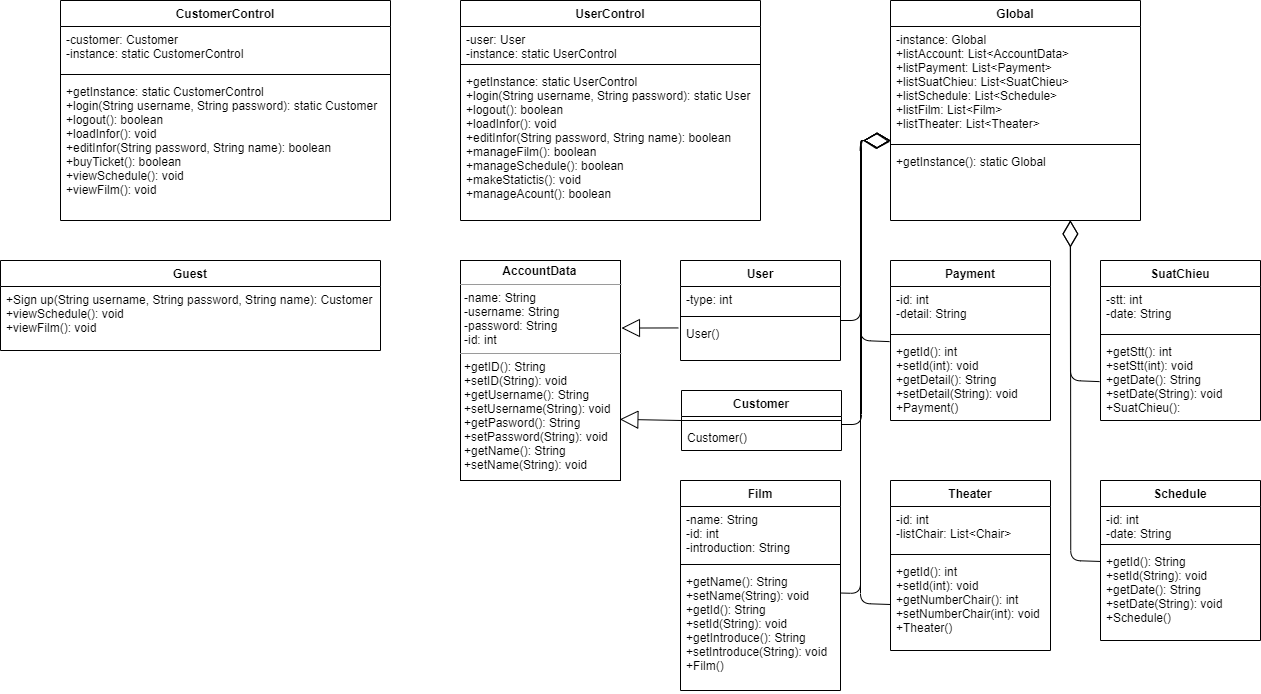

The diagram above was exported from draw.io. Its source (the exported page's mxGraphModel, read from the mxfile embedded in the PNG):
<mxGraphModel dx="2105" dy="1725" grid="1" gridSize="10" guides="1" tooltips="1" connect="1" arrows="1" fold="1" page="1" pageScale="1" pageWidth="827" pageHeight="1169" math="0" shadow="0">
  <root>
    <mxCell id="0" />
    <mxCell id="1" parent="0" />
    <mxCell id="WLKbc8a4v53TJfEBeETj-9" value="&lt;p style=&quot;margin: 0px ; margin-top: 4px ; text-align: center&quot;&gt;&lt;b&gt;AccountData&amp;nbsp;&lt;/b&gt;&lt;/p&gt;&lt;hr size=&quot;1&quot;&gt;&lt;p style=&quot;margin: 0px ; margin-left: 4px&quot;&gt;-name: String&lt;/p&gt;&lt;p style=&quot;margin: 0px ; margin-left: 4px&quot;&gt;-username: String&lt;/p&gt;&lt;p style=&quot;margin: 0px ; margin-left: 4px&quot;&gt;-password: String&lt;/p&gt;&lt;p style=&quot;margin: 0px ; margin-left: 4px&quot;&gt;-id: int&lt;/p&gt;&lt;hr size=&quot;1&quot;&gt;&lt;p style=&quot;margin: 0px ; margin-left: 4px&quot;&gt;+getID(): String&lt;/p&gt;&lt;p style=&quot;margin: 0px ; margin-left: 4px&quot;&gt;+setID(String): void&lt;/p&gt;&lt;p style=&quot;margin: 0px ; margin-left: 4px&quot;&gt;+getUsername(): String&lt;/p&gt;&lt;p style=&quot;margin: 0px ; margin-left: 4px&quot;&gt;+setUsername(String): void&lt;/p&gt;&lt;p style=&quot;margin: 0px ; margin-left: 4px&quot;&gt;+getPasword(): String&lt;/p&gt;&lt;p style=&quot;margin: 0px ; margin-left: 4px&quot;&gt;+setPassword(String): void&lt;/p&gt;&lt;p style=&quot;margin: 0px ; margin-left: 4px&quot;&gt;+getName(): String&lt;/p&gt;&lt;p style=&quot;margin: 0px ; margin-left: 4px&quot;&gt;+setName(String): void&lt;/p&gt;" style="verticalAlign=top;align=left;overflow=fill;fontSize=12;fontFamily=Helvetica;html=1;" vertex="1" parent="1">
      <mxGeometry x="-40" y="200" width="160" height="220" as="geometry" />
    </mxCell>
    <mxCell id="WLKbc8a4v53TJfEBeETj-24" value="User" style="swimlane;fontStyle=1;align=center;verticalAlign=top;childLayout=stackLayout;horizontal=1;startSize=26;horizontalStack=0;resizeParent=1;resizeParentMax=0;resizeLast=0;collapsible=1;marginBottom=0;" vertex="1" parent="1">
      <mxGeometry x="180" y="200" width="160" height="100" as="geometry" />
    </mxCell>
    <mxCell id="WLKbc8a4v53TJfEBeETj-25" value="-type: int" style="text;strokeColor=none;fillColor=none;align=left;verticalAlign=top;spacingLeft=4;spacingRight=4;overflow=hidden;rotatable=0;points=[[0,0.5],[1,0.5]];portConstraint=eastwest;" vertex="1" parent="WLKbc8a4v53TJfEBeETj-24">
      <mxGeometry y="26" width="160" height="26" as="geometry" />
    </mxCell>
    <mxCell id="WLKbc8a4v53TJfEBeETj-26" value="" style="line;strokeWidth=1;fillColor=none;align=left;verticalAlign=middle;spacingTop=-1;spacingLeft=3;spacingRight=3;rotatable=0;labelPosition=right;points=[];portConstraint=eastwest;" vertex="1" parent="WLKbc8a4v53TJfEBeETj-24">
      <mxGeometry y="52" width="160" height="8" as="geometry" />
    </mxCell>
    <mxCell id="WLKbc8a4v53TJfEBeETj-27" value="User()" style="text;strokeColor=none;fillColor=none;align=left;verticalAlign=top;spacingLeft=4;spacingRight=4;overflow=hidden;rotatable=0;points=[[0,0.5],[1,0.5]];portConstraint=eastwest;" vertex="1" parent="WLKbc8a4v53TJfEBeETj-24">
      <mxGeometry y="60" width="160" height="40" as="geometry" />
    </mxCell>
    <mxCell id="WLKbc8a4v53TJfEBeETj-33" value="Customer" style="swimlane;fontStyle=1;align=center;verticalAlign=top;childLayout=stackLayout;horizontal=1;startSize=26;horizontalStack=0;resizeParent=1;resizeParentMax=0;resizeLast=0;collapsible=1;marginBottom=0;" vertex="1" parent="1">
      <mxGeometry x="181" y="330" width="160" height="60" as="geometry" />
    </mxCell>
    <mxCell id="WLKbc8a4v53TJfEBeETj-94" value="" style="endArrow=diamondThin;endFill=0;endSize=24;html=1;" edge="1" parent="WLKbc8a4v53TJfEBeETj-33">
      <mxGeometry width="160" relative="1" as="geometry">
        <mxPoint x="160" y="34" as="sourcePoint" />
        <mxPoint x="209" y="-250" as="targetPoint" />
        <Array as="points">
          <mxPoint x="180" y="34" />
          <mxPoint x="180" y="-250" />
        </Array>
      </mxGeometry>
    </mxCell>
    <mxCell id="WLKbc8a4v53TJfEBeETj-35" value="" style="line;strokeWidth=1;fillColor=none;align=left;verticalAlign=middle;spacingTop=-1;spacingLeft=3;spacingRight=3;rotatable=0;labelPosition=right;points=[];portConstraint=eastwest;" vertex="1" parent="WLKbc8a4v53TJfEBeETj-33">
      <mxGeometry y="26" width="160" height="8" as="geometry" />
    </mxCell>
    <mxCell id="WLKbc8a4v53TJfEBeETj-36" value="Customer()" style="text;strokeColor=none;fillColor=none;align=left;verticalAlign=top;spacingLeft=4;spacingRight=4;overflow=hidden;rotatable=0;points=[[0,0.5],[1,0.5]];portConstraint=eastwest;" vertex="1" parent="WLKbc8a4v53TJfEBeETj-33">
      <mxGeometry y="34" width="160" height="26" as="geometry" />
    </mxCell>
    <mxCell id="WLKbc8a4v53TJfEBeETj-37" value="Film" style="swimlane;fontStyle=1;align=center;verticalAlign=top;childLayout=stackLayout;horizontal=1;startSize=26;horizontalStack=0;resizeParent=1;resizeParentMax=0;resizeLast=0;collapsible=1;marginBottom=0;" vertex="1" parent="1">
      <mxGeometry x="180" y="420" width="160" height="210" as="geometry" />
    </mxCell>
    <mxCell id="WLKbc8a4v53TJfEBeETj-38" value="-name: String&#10;-id: int&#10;-introduction: String" style="text;strokeColor=none;fillColor=none;align=left;verticalAlign=top;spacingLeft=4;spacingRight=4;overflow=hidden;rotatable=0;points=[[0,0.5],[1,0.5]];portConstraint=eastwest;" vertex="1" parent="WLKbc8a4v53TJfEBeETj-37">
      <mxGeometry y="26" width="160" height="54" as="geometry" />
    </mxCell>
    <mxCell id="WLKbc8a4v53TJfEBeETj-39" value="" style="line;strokeWidth=1;fillColor=none;align=left;verticalAlign=middle;spacingTop=-1;spacingLeft=3;spacingRight=3;rotatable=0;labelPosition=right;points=[];portConstraint=eastwest;" vertex="1" parent="WLKbc8a4v53TJfEBeETj-37">
      <mxGeometry y="80" width="160" height="8" as="geometry" />
    </mxCell>
    <mxCell id="WLKbc8a4v53TJfEBeETj-40" value="+getName(): String&#10;+setName(String): void&#10;+getId(): String&#10;+setId(String): void&#10;+getIntroduce(): String&#10;+setIntroduce(String): void&#10;+Film() " style="text;strokeColor=none;fillColor=none;align=left;verticalAlign=top;spacingLeft=4;spacingRight=4;overflow=hidden;rotatable=0;points=[[0,0.5],[1,0.5]];portConstraint=eastwest;" vertex="1" parent="WLKbc8a4v53TJfEBeETj-37">
      <mxGeometry y="88" width="160" height="122" as="geometry" />
    </mxCell>
    <mxCell id="WLKbc8a4v53TJfEBeETj-45" value="Theater" style="swimlane;fontStyle=1;align=center;verticalAlign=top;childLayout=stackLayout;horizontal=1;startSize=26;horizontalStack=0;resizeParent=1;resizeParentMax=0;resizeLast=0;collapsible=1;marginBottom=0;" vertex="1" parent="1">
      <mxGeometry x="390" y="420" width="160" height="170" as="geometry" />
    </mxCell>
    <mxCell id="WLKbc8a4v53TJfEBeETj-46" value="-id: int&#10;-listChair: List&lt;Chair&gt;" style="text;strokeColor=none;fillColor=none;align=left;verticalAlign=top;spacingLeft=4;spacingRight=4;overflow=hidden;rotatable=0;points=[[0,0.5],[1,0.5]];portConstraint=eastwest;" vertex="1" parent="WLKbc8a4v53TJfEBeETj-45">
      <mxGeometry y="26" width="160" height="44" as="geometry" />
    </mxCell>
    <mxCell id="WLKbc8a4v53TJfEBeETj-47" value="" style="line;strokeWidth=1;fillColor=none;align=left;verticalAlign=middle;spacingTop=-1;spacingLeft=3;spacingRight=3;rotatable=0;labelPosition=right;points=[];portConstraint=eastwest;" vertex="1" parent="WLKbc8a4v53TJfEBeETj-45">
      <mxGeometry y="70" width="160" height="8" as="geometry" />
    </mxCell>
    <mxCell id="WLKbc8a4v53TJfEBeETj-48" value="+getId(): int&#10;+setId(int): void&#10;+getNumberChair(): int&#10;+setNumberChair(int): void&#10;+Theater()" style="text;strokeColor=none;fillColor=none;align=left;verticalAlign=top;spacingLeft=4;spacingRight=4;overflow=hidden;rotatable=0;points=[[0,0.5],[1,0.5]];portConstraint=eastwest;" vertex="1" parent="WLKbc8a4v53TJfEBeETj-45">
      <mxGeometry y="78" width="160" height="92" as="geometry" />
    </mxCell>
    <mxCell id="WLKbc8a4v53TJfEBeETj-53" value="Schedule" style="swimlane;fontStyle=1;align=center;verticalAlign=top;childLayout=stackLayout;horizontal=1;startSize=26;horizontalStack=0;resizeParent=1;resizeParentMax=0;resizeLast=0;collapsible=1;marginBottom=0;" vertex="1" parent="1">
      <mxGeometry x="600" y="420" width="160" height="160" as="geometry" />
    </mxCell>
    <mxCell id="WLKbc8a4v53TJfEBeETj-54" value="-id: int&#10;-date: String" style="text;strokeColor=none;fillColor=none;align=left;verticalAlign=top;spacingLeft=4;spacingRight=4;overflow=hidden;rotatable=0;points=[[0,0.5],[1,0.5]];portConstraint=eastwest;" vertex="1" parent="WLKbc8a4v53TJfEBeETj-53">
      <mxGeometry y="26" width="160" height="34" as="geometry" />
    </mxCell>
    <mxCell id="WLKbc8a4v53TJfEBeETj-55" value="" style="line;strokeWidth=1;fillColor=none;align=left;verticalAlign=middle;spacingTop=-1;spacingLeft=3;spacingRight=3;rotatable=0;labelPosition=right;points=[];portConstraint=eastwest;" vertex="1" parent="WLKbc8a4v53TJfEBeETj-53">
      <mxGeometry y="60" width="160" height="8" as="geometry" />
    </mxCell>
    <mxCell id="WLKbc8a4v53TJfEBeETj-56" value="+getId(): String&#10;+setId(String): void&#10;+getDate(): String&#10;+setDate(String): void&#10;+Schedule()" style="text;strokeColor=none;fillColor=none;align=left;verticalAlign=top;spacingLeft=4;spacingRight=4;overflow=hidden;rotatable=0;points=[[0,0.5],[1,0.5]];portConstraint=eastwest;" vertex="1" parent="WLKbc8a4v53TJfEBeETj-53">
      <mxGeometry y="68" width="160" height="92" as="geometry" />
    </mxCell>
    <mxCell id="WLKbc8a4v53TJfEBeETj-57" value="Payment" style="swimlane;fontStyle=1;align=center;verticalAlign=top;childLayout=stackLayout;horizontal=1;startSize=26;horizontalStack=0;resizeParent=1;resizeParentMax=0;resizeLast=0;collapsible=1;marginBottom=0;" vertex="1" parent="1">
      <mxGeometry x="390" y="200" width="160" height="160" as="geometry" />
    </mxCell>
    <mxCell id="WLKbc8a4v53TJfEBeETj-58" value="-id: int&#10;-detail: String" style="text;strokeColor=none;fillColor=none;align=left;verticalAlign=top;spacingLeft=4;spacingRight=4;overflow=hidden;rotatable=0;points=[[0,0.5],[1,0.5]];portConstraint=eastwest;" vertex="1" parent="WLKbc8a4v53TJfEBeETj-57">
      <mxGeometry y="26" width="160" height="44" as="geometry" />
    </mxCell>
    <mxCell id="WLKbc8a4v53TJfEBeETj-59" value="" style="line;strokeWidth=1;fillColor=none;align=left;verticalAlign=middle;spacingTop=-1;spacingLeft=3;spacingRight=3;rotatable=0;labelPosition=right;points=[];portConstraint=eastwest;" vertex="1" parent="WLKbc8a4v53TJfEBeETj-57">
      <mxGeometry y="70" width="160" height="8" as="geometry" />
    </mxCell>
    <mxCell id="WLKbc8a4v53TJfEBeETj-60" value="+getId(): int&#10;+setId(int): void&#10;+getDetail(): String&#10;+setDetail(String): void&#10;+Payment()" style="text;strokeColor=none;fillColor=none;align=left;verticalAlign=top;spacingLeft=4;spacingRight=4;overflow=hidden;rotatable=0;points=[[0,0.5],[1,0.5]];portConstraint=eastwest;" vertex="1" parent="WLKbc8a4v53TJfEBeETj-57">
      <mxGeometry y="78" width="160" height="82" as="geometry" />
    </mxCell>
    <mxCell id="WLKbc8a4v53TJfEBeETj-65" value="SuatChieu" style="swimlane;fontStyle=1;align=center;verticalAlign=top;childLayout=stackLayout;horizontal=1;startSize=26;horizontalStack=0;resizeParent=1;resizeParentMax=0;resizeLast=0;collapsible=1;marginBottom=0;" vertex="1" parent="1">
      <mxGeometry x="600" y="200" width="160" height="160" as="geometry" />
    </mxCell>
    <mxCell id="WLKbc8a4v53TJfEBeETj-66" value="-stt: int&#10;-date: String&#10;" style="text;strokeColor=none;fillColor=none;align=left;verticalAlign=top;spacingLeft=4;spacingRight=4;overflow=hidden;rotatable=0;points=[[0,0.5],[1,0.5]];portConstraint=eastwest;" vertex="1" parent="WLKbc8a4v53TJfEBeETj-65">
      <mxGeometry y="26" width="160" height="44" as="geometry" />
    </mxCell>
    <mxCell id="WLKbc8a4v53TJfEBeETj-67" value="" style="line;strokeWidth=1;fillColor=none;align=left;verticalAlign=middle;spacingTop=-1;spacingLeft=3;spacingRight=3;rotatable=0;labelPosition=right;points=[];portConstraint=eastwest;" vertex="1" parent="WLKbc8a4v53TJfEBeETj-65">
      <mxGeometry y="70" width="160" height="8" as="geometry" />
    </mxCell>
    <mxCell id="WLKbc8a4v53TJfEBeETj-68" value="+getStt(): int&#10;+setStt(int): void&#10;+getDate(): String&#10;+setDate(String): void&#10;+SuatChieu():" style="text;strokeColor=none;fillColor=none;align=left;verticalAlign=top;spacingLeft=4;spacingRight=4;overflow=hidden;rotatable=0;points=[[0,0.5],[1,0.5]];portConstraint=eastwest;" vertex="1" parent="WLKbc8a4v53TJfEBeETj-65">
      <mxGeometry y="78" width="160" height="82" as="geometry" />
    </mxCell>
    <mxCell id="WLKbc8a4v53TJfEBeETj-69" value="UserControl" style="swimlane;fontStyle=1;align=center;verticalAlign=top;childLayout=stackLayout;horizontal=1;startSize=26;horizontalStack=0;resizeParent=1;resizeParentMax=0;resizeLast=0;collapsible=1;marginBottom=0;" vertex="1" parent="1">
      <mxGeometry x="-40" y="-60" width="300" height="220" as="geometry" />
    </mxCell>
    <mxCell id="WLKbc8a4v53TJfEBeETj-70" value="-user: User&#10;-instance: static UserControl" style="text;strokeColor=none;fillColor=none;align=left;verticalAlign=top;spacingLeft=4;spacingRight=4;overflow=hidden;rotatable=0;points=[[0,0.5],[1,0.5]];portConstraint=eastwest;" vertex="1" parent="WLKbc8a4v53TJfEBeETj-69">
      <mxGeometry y="26" width="300" height="34" as="geometry" />
    </mxCell>
    <mxCell id="WLKbc8a4v53TJfEBeETj-71" value="" style="line;strokeWidth=1;fillColor=none;align=left;verticalAlign=middle;spacingTop=-1;spacingLeft=3;spacingRight=3;rotatable=0;labelPosition=right;points=[];portConstraint=eastwest;" vertex="1" parent="WLKbc8a4v53TJfEBeETj-69">
      <mxGeometry y="60" width="300" height="8" as="geometry" />
    </mxCell>
    <mxCell id="WLKbc8a4v53TJfEBeETj-72" value="+getInstance: static UserControl&#10;+login(String username, String password): static User&#10;+logout(): boolean&#10;+loadInfor(): void&#10;+editInfor(String password, String name): boolean&#10;+manageFilm(): boolean&#10;+manageSchedule(): boolean&#10;+makeStatictis(): void&#10;+manageAcount(): boolean" style="text;strokeColor=none;fillColor=none;align=left;verticalAlign=top;spacingLeft=4;spacingRight=4;overflow=hidden;rotatable=0;points=[[0,0.5],[1,0.5]];portConstraint=eastwest;" vertex="1" parent="WLKbc8a4v53TJfEBeETj-69">
      <mxGeometry y="68" width="300" height="152" as="geometry" />
    </mxCell>
    <mxCell id="WLKbc8a4v53TJfEBeETj-78" value="Global" style="swimlane;fontStyle=1;align=center;verticalAlign=top;childLayout=stackLayout;horizontal=1;startSize=26;horizontalStack=0;resizeParent=1;resizeParentMax=0;resizeLast=0;collapsible=1;marginBottom=0;" vertex="1" parent="1">
      <mxGeometry x="390" y="-60" width="250" height="220" as="geometry" />
    </mxCell>
    <mxCell id="WLKbc8a4v53TJfEBeETj-79" value="-instance: Global&#10;+listAccount: List&lt;AccountData&gt; &#10;+listPayment: List&lt;Payment&gt;&#10;+listSuatChieu: List&lt;SuatChieu&gt;&#10;+listSchedule: List&lt;Schedule&gt;&#10;+listFilm: List&lt;Film&gt;&#10;+listTheater: List&lt;Theater&gt;" style="text;strokeColor=none;fillColor=none;align=left;verticalAlign=top;spacingLeft=4;spacingRight=4;overflow=hidden;rotatable=0;points=[[0,0.5],[1,0.5]];portConstraint=eastwest;" vertex="1" parent="WLKbc8a4v53TJfEBeETj-78">
      <mxGeometry y="26" width="250" height="114" as="geometry" />
    </mxCell>
    <mxCell id="WLKbc8a4v53TJfEBeETj-80" value="" style="line;strokeWidth=1;fillColor=none;align=left;verticalAlign=middle;spacingTop=-1;spacingLeft=3;spacingRight=3;rotatable=0;labelPosition=right;points=[];portConstraint=eastwest;" vertex="1" parent="WLKbc8a4v53TJfEBeETj-78">
      <mxGeometry y="140" width="250" height="8" as="geometry" />
    </mxCell>
    <mxCell id="WLKbc8a4v53TJfEBeETj-81" value="+getInstance(): static Global&#10;" style="text;strokeColor=none;fillColor=none;align=left;verticalAlign=top;spacingLeft=4;spacingRight=4;overflow=hidden;rotatable=0;points=[[0,0.5],[1,0.5]];portConstraint=eastwest;" vertex="1" parent="WLKbc8a4v53TJfEBeETj-78">
      <mxGeometry y="148" width="250" height="72" as="geometry" />
    </mxCell>
    <mxCell id="WLKbc8a4v53TJfEBeETj-82" value="Guest" style="swimlane;fontStyle=1;align=center;verticalAlign=top;childLayout=stackLayout;horizontal=1;startSize=26;horizontalStack=0;resizeParent=1;resizeParentMax=0;resizeLast=0;collapsible=1;marginBottom=0;" vertex="1" parent="1">
      <mxGeometry x="-500" y="200" width="380" height="90" as="geometry" />
    </mxCell>
    <mxCell id="WLKbc8a4v53TJfEBeETj-85" value="+Sign up(String username, String password, String name): Customer&#10;+viewSchedule(): void&#10;+viewFilm(): void&#10;" style="text;strokeColor=none;fillColor=none;align=left;verticalAlign=top;spacingLeft=4;spacingRight=4;overflow=hidden;rotatable=0;points=[[0,0.5],[1,0.5]];portConstraint=eastwest;" vertex="1" parent="WLKbc8a4v53TJfEBeETj-82">
      <mxGeometry y="26" width="380" height="64" as="geometry" />
    </mxCell>
    <mxCell id="WLKbc8a4v53TJfEBeETj-86" value="CustomerControl" style="swimlane;fontStyle=1;align=center;verticalAlign=top;childLayout=stackLayout;horizontal=1;startSize=26;horizontalStack=0;resizeParent=1;resizeParentMax=0;resizeLast=0;collapsible=1;marginBottom=0;" vertex="1" parent="1">
      <mxGeometry x="-440" y="-60" width="330" height="220" as="geometry" />
    </mxCell>
    <mxCell id="WLKbc8a4v53TJfEBeETj-87" value="-customer: Customer&#10;-instance: static CustomerControl" style="text;strokeColor=none;fillColor=none;align=left;verticalAlign=top;spacingLeft=4;spacingRight=4;overflow=hidden;rotatable=0;points=[[0,0.5],[1,0.5]];portConstraint=eastwest;" vertex="1" parent="WLKbc8a4v53TJfEBeETj-86">
      <mxGeometry y="26" width="330" height="44" as="geometry" />
    </mxCell>
    <mxCell id="WLKbc8a4v53TJfEBeETj-88" value="" style="line;strokeWidth=1;fillColor=none;align=left;verticalAlign=middle;spacingTop=-1;spacingLeft=3;spacingRight=3;rotatable=0;labelPosition=right;points=[];portConstraint=eastwest;" vertex="1" parent="WLKbc8a4v53TJfEBeETj-86">
      <mxGeometry y="70" width="330" height="8" as="geometry" />
    </mxCell>
    <mxCell id="WLKbc8a4v53TJfEBeETj-89" value="+getInstance: static CustomerControl&#10;+login(String username, String password): static Customer&#10;+logout(): boolean&#10;+loadInfor(): void&#10;+editInfor(String password, String name): boolean&#10;+buyTicket(): boolean&#10;+viewSchedule(): void&#10;+viewFilm(): void" style="text;strokeColor=none;fillColor=none;align=left;verticalAlign=top;spacingLeft=4;spacingRight=4;overflow=hidden;rotatable=0;points=[[0,0.5],[1,0.5]];portConstraint=eastwest;" vertex="1" parent="WLKbc8a4v53TJfEBeETj-86">
      <mxGeometry y="78" width="330" height="142" as="geometry" />
    </mxCell>
    <mxCell id="WLKbc8a4v53TJfEBeETj-90" value="" style="endArrow=block;endSize=16;endFill=0;html=1;entryX=1.006;entryY=0.307;entryDx=0;entryDy=0;entryPerimeter=0;exitX=-0.014;exitY=0.186;exitDx=0;exitDy=0;exitPerimeter=0;" edge="1" parent="1" source="WLKbc8a4v53TJfEBeETj-27" target="WLKbc8a4v53TJfEBeETj-9">
      <mxGeometry width="160" relative="1" as="geometry">
        <mxPoint x="140" y="310" as="sourcePoint" />
        <mxPoint x="300" y="310" as="targetPoint" />
      </mxGeometry>
    </mxCell>
    <mxCell id="WLKbc8a4v53TJfEBeETj-91" value="" style="endArrow=block;endSize=16;endFill=0;html=1;entryX=0.996;entryY=0.722;entryDx=0;entryDy=0;entryPerimeter=0;exitX=0;exitY=0.5;exitDx=0;exitDy=0;" edge="1" parent="1" source="WLKbc8a4v53TJfEBeETj-33" target="WLKbc8a4v53TJfEBeETj-9">
      <mxGeometry width="160" relative="1" as="geometry">
        <mxPoint x="180" y="359.43000000000006" as="sourcePoint" />
        <mxPoint x="123.1999999999998" y="359.5300000000002" as="targetPoint" />
      </mxGeometry>
    </mxCell>
    <mxCell id="WLKbc8a4v53TJfEBeETj-92" value="" style="endArrow=diamondThin;endFill=0;endSize=24;html=1;exitX=1.001;exitY=0.201;exitDx=0;exitDy=0;exitPerimeter=0;" edge="1" parent="1" source="WLKbc8a4v53TJfEBeETj-40">
      <mxGeometry width="160" relative="1" as="geometry">
        <mxPoint x="300" y="690" as="sourcePoint" />
        <mxPoint x="390" y="80" as="targetPoint" />
        <Array as="points">
          <mxPoint x="360" y="533" />
          <mxPoint x="360" y="80" />
        </Array>
      </mxGeometry>
    </mxCell>
    <mxCell id="WLKbc8a4v53TJfEBeETj-93" value="" style="endArrow=diamondThin;endFill=0;endSize=24;html=1;" edge="1" parent="1">
      <mxGeometry width="160" relative="1" as="geometry">
        <mxPoint x="340" y="260" as="sourcePoint" />
        <mxPoint x="390" y="80" as="targetPoint" />
        <Array as="points">
          <mxPoint x="360" y="260" />
          <mxPoint x="360" y="80" />
        </Array>
      </mxGeometry>
    </mxCell>
    <mxCell id="WLKbc8a4v53TJfEBeETj-95" value="" style="endArrow=diamondThin;endFill=0;endSize=24;html=1;entryX=-0.002;entryY=1.011;entryDx=0;entryDy=0;exitX=-0.006;exitY=0.038;exitDx=0;exitDy=0;exitPerimeter=0;entryPerimeter=0;" edge="1" parent="1" source="WLKbc8a4v53TJfEBeETj-60" target="WLKbc8a4v53TJfEBeETj-79">
      <mxGeometry width="160" relative="1" as="geometry">
        <mxPoint x="360" y="280" as="sourcePoint" />
        <mxPoint x="410" y="100" as="targetPoint" />
        <Array as="points">
          <mxPoint x="360" y="280" />
          <mxPoint x="360" y="80" />
        </Array>
      </mxGeometry>
    </mxCell>
    <mxCell id="WLKbc8a4v53TJfEBeETj-96" value="" style="endArrow=diamondThin;endFill=0;endSize=24;html=1;exitX=0;exitY=0.5;exitDx=0;exitDy=0;" edge="1" parent="1" source="WLKbc8a4v53TJfEBeETj-48">
      <mxGeometry width="160" relative="1" as="geometry">
        <mxPoint x="350.15999999999985" y="542.5220000000002" as="sourcePoint" />
        <mxPoint x="390" y="80" as="targetPoint" />
        <Array as="points">
          <mxPoint x="360" y="543" />
          <mxPoint x="360" y="80" />
        </Array>
      </mxGeometry>
    </mxCell>
    <mxCell id="WLKbc8a4v53TJfEBeETj-97" value="" style="endArrow=diamondThin;endFill=0;endSize=24;html=1;exitX=-0.006;exitY=0.038;exitDx=0;exitDy=0;exitPerimeter=0;entryX=0.719;entryY=0.997;entryDx=0;entryDy=0;entryPerimeter=0;" edge="1" parent="1" target="WLKbc8a4v53TJfEBeETj-81">
      <mxGeometry width="160" relative="1" as="geometry">
        <mxPoint x="599.0400000000002" y="321.116" as="sourcePoint" />
        <mxPoint x="570" y="180" as="targetPoint" />
        <Array as="points">
          <mxPoint x="570" y="320" />
        </Array>
      </mxGeometry>
    </mxCell>
    <mxCell id="WLKbc8a4v53TJfEBeETj-98" value="" style="endArrow=diamondThin;endFill=0;endSize=24;html=1;entryX=0.719;entryY=0.997;entryDx=0;entryDy=0;entryPerimeter=0;exitX=0.002;exitY=0.141;exitDx=0;exitDy=0;exitPerimeter=0;" edge="1" parent="1" source="WLKbc8a4v53TJfEBeETj-56">
      <mxGeometry width="160" relative="1" as="geometry">
        <mxPoint x="590.25" y="500.48" as="sourcePoint" />
        <mxPoint x="570" y="159.99999999999997" as="targetPoint" />
        <Array as="points">
          <mxPoint x="570.25" y="500" />
        </Array>
      </mxGeometry>
    </mxCell>
  </root>
</mxGraphModel>